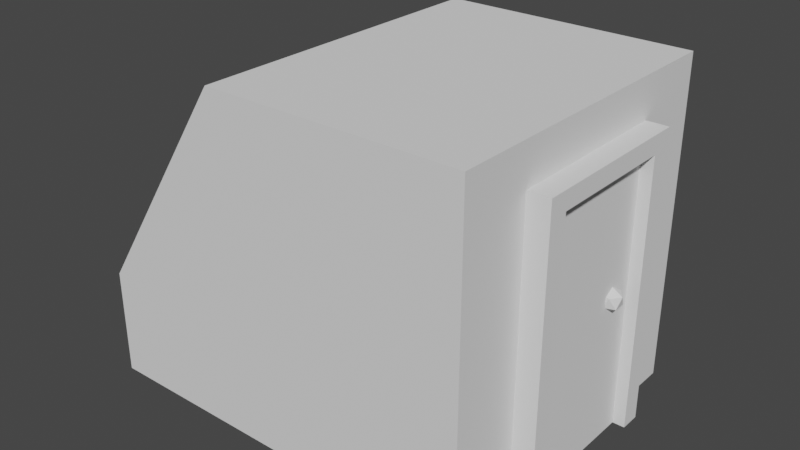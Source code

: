 # Source: Door.blend  (saved by Blender 2.93.20; exported with 4.5.12 LTS)
import bpy
from mathutils import Matrix  # noqa: F401  (used for matrix-valued properties, if any)

bpy.ops.wm.read_factory_settings(use_empty=True)
scene = bpy.context.scene
scene.name = 'Scene'

# ---- collections
col_collection = bpy.data.collections.new('Collection'); scene.collection.children.link(col_collection)

# ---- world
world_world = bpy.data.worlds.new('World'); scene.world = world_world
world_world.use_nodes = True; world_world.node_tree.nodes.clear()
_N = world_world.node_tree.nodes; _L = world_world.node_tree.links
n0 = _N.new('ShaderNodeOutputWorld'); n0.name = 'World Output'; n0.location = (300, 300)
n1 = _N.new('ShaderNodeBackground'); n1.name = 'Background'; n1.location = (10, 300)
n1.inputs[0].default_value = (0.05088, 0.05088, 0.05088, 1.0)
_L.new(n1.outputs[0], n0.inputs[0])
n0.is_active_output = True
world_world.color = (0.05088, 0.05088, 0.05088)
world_world.use_sun_shadow = False
world_world.sun_shadow_jitter_overblur = 0.0

# ---- meshes
me_cube_001 = bpy.data.meshes.new('Cube.001')
me_cube_001.from_pydata([(1.0, -1.151, -0.02208), (1.0, 1.151, -0.02208), (1.0, 1.151, 2.328), (1.0, 0.6199, -0.02208), (-1.86, 1.151, -0.02208), (-0.8088, 1.151, 2.328), (1.155, -0.6199, -0.02208), (1.155, 0.6199, -0.02208), (1.0, -0.6199, -0.02208), (-0.8088, 1.151, -0.02208), (-1.86, 1.151, 0.7434), (1.0, 0.6199, 2.04), (1.0, -0.6199, 2.04), (1.155, -0.4736, -0.02208), (1.155, 0.4736, -0.02208), (1.0, -1.151, 2.328), (1.155, 0.6199, 2.04), (1.155, -0.6199, 2.04), (1.155, 0.4736, 1.912), (1.155, -0.4736, 1.912), (1.068, -0.4736, -0.02208), (1.068, 0.4736, -0.02208), (1.068, 0.4736, 1.912), (1.068, -0.4736, 1.912), (1.068, 0.2839, 0.9242), (1.128, 0.2402, 0.9702), (1.045, 0.2131, 0.9702), (0.9933, 0.2839, 0.9702), (1.045, 0.3548, 0.9702), (1.128, 0.3277, 0.9702), (1.091, 0.2131, 1.045), (1.008, 0.2402, 1.045), (1.008, 0.3277, 1.045), (1.091, 0.3548, 1.045), (1.142, 0.2839, 1.045), (1.068, 0.2839, 1.091), (-0.8088, -1.151, -0.02208), (-0.8088, -1.151, 2.328), (-1.86, -1.151, -0.02208), (-1.86, -1.151, 0.7434)], [(20, 12)], [(2, 5, 37, 15), (13, 6, 8), (12, 8, 6, 17), (11, 12, 17, 16), (18, 16, 17, 19), (3, 21, 20, 8), (15, 37, 36, 0), (11, 2, 15, 12), (7, 14, 3), (21, 3, 14), (3, 8, 36, 9), (3, 9, 1), (7, 16, 18, 14), (13, 19, 17, 6), (8, 12, 15, 0), (0, 36, 8), (1, 2, 11, 3), (3, 11, 16, 7), (12, 8, 20, 13), (21, 22, 23, 20), (14, 18, 22, 21), (19, 13, 20, 23), (18, 19, 23, 22), (24, 25, 26), (25, 24, 29), (24, 26, 27), (24, 27, 28), (24, 28, 29), (25, 29, 34), (26, 25, 30), (27, 26, 31), (28, 27, 32), (29, 28, 33), (25, 34, 30), (26, 30, 31), (27, 31, 32), (28, 32, 33), (29, 33, 34), (30, 34, 35), (31, 30, 35), (32, 31, 35), (33, 32, 35), (34, 33, 35), (13, 8, 20), (1, 9, 5, 2), (37, 39, 38, 36), (5, 10, 39, 37), (9, 4, 10, 5), (9, 36, 38, 4), (38, 39, 10, 4)])
_uv = me_cube_001.uv_layers.new(name='UVMap')
_uv.uv.foreach_set('vector', [0.625, 0.5, 0.625, 0.5, 0.625, 0.75, 0.625, 0.75, 0.375, 0.6389, 0.375, 0.6667, 0.375, 0.6667, 0.5531, 0.6667, 0.375, 0.6667, 0.375, 0.6667, 0.5531, 0.6667, 0.5531, 0.5833, 0.5531, 0.6667, 0.5531, 0.6667, 0.5531, 0.5833, 0.5381, 0.6111, 0.5531, 0.5833, 0.5531, 0.6667, 0.5381, 0.6389, 0.375, 0.5833, 0.375, 0.6111, 0.375, 0.6389, 0.375, 0.6667, 0.625, 0.75, 0.625, 0.75, 0.375, 0.75, 0.375, 0.75, 0.5531, 0.5833, 0.625, 0.5, 0.625, 0.75, 0.5531, 0.6667, 0.375, 0.5833, 0.375, 0.6111, 0.375, 0.5833, 0.375, 0.6111, 0.375, 0.5833, 0.375, 0.6111, 0.375, 0.5833, 0.375, 0.6667, 0.375, 0.7279, 0.375, 0.5238, 0.375, 0.5833, 0.375, 0.5238, 0.375, 0.5, 0.375, 0.5833, 0.5531, 0.5833, 0.5381, 0.6111, 0.375, 0.6111, 0.375, 0.6389, 0.5381, 0.6389, 0.5531, 0.6667, 0.375, 0.6667, 0.375, 0.6667, 0.5531, 0.6667, 0.625, 0.75, 0.375, 0.75, 0.375, 0.75, 0.375, 0.75, 0.375, 0.6667, 0.375, 0.5, 0.625, 0.5, 0.5531, 0.5833, 0.375, 0.5833, 0.375, 0.5833, 0.5531, 0.5833, 0.5531, 0.5833, 0.375, 0.5833, 0.5531, 0.6667, 0.375, 0.6667, 0.375, 0.6389, 0.375, 0.6389, 0.375, 0.6111, 0.5381, 0.6111, 0.5381, 0.6389, 0.375, 0.6389, 0.375, 0.6111, 0.5381, 0.6111, 0.5381, 0.6111, 0.375, 0.6111, 0.5381, 0.6389, 0.375, 0.6389, 0.375, 0.6389, 0.5381, 0.6389, 0.5381, 0.6111, 0.5381, 0.6389, 0.5381, 0.6389, 0.5381, 0.6111, 0.1818, 0.0, 0.2727, 0.1575, 0.09091, 0.1575, 0.2727, 0.1575, 0.3636, 0.0, 0.4545, 0.1575, 0.9091, 0.0, 1.0, 0.1575, 0.8182, 0.1575, 0.7273, 0.0, 0.8182, 0.1575, 0.6364, 0.1575, 0.5455, 0.0, 0.6364, 0.1575, 0.4545, 0.1575, 0.2727, 0.1575, 0.4545, 0.1575, 0.3636, 0.3149, 0.09091, 0.1575, 0.2727, 0.1575, 0.1818, 0.3149, 0.8182, 0.1575, 1.0, 0.1575, 0.9091, 0.3149, 0.6364, 0.1575, 0.8182, 0.1575, 0.7273, 0.3149, 0.4545, 0.1575, 0.6364, 0.1575, 0.5455, 0.3149, 0.2727, 0.1575, 0.3636, 0.3149, 0.1818, 0.3149, 0.09091, 0.1575, 0.1818, 0.3149, 0.0, 0.3149, 0.8182, 0.1575, 0.9091, 0.3149, 0.7273, 0.3149, 0.6364, 0.1575, 0.7273, 0.3149, 0.5455, 0.3149, 0.4545, 0.1575, 0.5455, 0.3149, 0.3636, 0.3149, 0.1818, 0.3149, 0.3636, 0.3149, 0.2727, 0.4724, 0.0, 0.3149, 0.1818, 0.3149, 0.09091, 0.4724, 0.7273, 0.3149, 0.9091, 0.3149, 0.8182, 0.4724, 0.5455, 0.3149, 0.7273, 0.3149, 0.6364, 0.4724, 0.3636, 0.3149, 0.5455, 0.3149, 0.4545, 0.4724, 0.375, 0.6389, 0.375, 0.6667, 0.375, 0.6389, 0.375, 0.5, 0.375, 0.5, 0.625, 0.5, 0.625, 0.5, 0.625, 0.75, 0.625, 0.75, 0.375, 0.75, 0.375, 0.75, 0.625, 0.5, 0.625, 0.5, 0.625, 0.75, 0.625, 0.75, 0.375, 0.5, 0.375, 0.5, 0.625, 0.5, 0.625, 0.5, 0.375, 0.5238, 0.375, 0.7279, 0.375, 0.7279, 0.375, 0.5238, 0.375, 0.7279, 0.625, 0.75, 0.625, 0.5, 0.375, 0.5238])
me_cube_001.use_remesh_fix_poles = True
me_cube_001.use_remesh_preserve_attributes = False
me_cube_001.update()

# ---- objects
ob_cube = bpy.data.objects.new('Cube', me_cube_001)

# ---- transforms, parenting, visibility, modifiers, constraints
ob_cube.location = (0.0, 0.0, 0.0)

# ---- collection membership
col_collection.objects.link(ob_cube)

# ---- scene / render settings (as saved in the file)
scene.frame_start = 1; scene.frame_end = 250; scene.frame_set(1)
scene.render.engine = 'BLENDER_EEVEE_NEXT'
scene.cycles.use_denoising = False
scene.cycles.samples = 128
scene.cycles.sampling_pattern = 'TABULATED_SOBOL'
scene.cycles.use_adaptive_sampling = False
scene.cycles.use_light_tree = False
scene.view_settings.view_transform = 'Filmic'
bpy.context.view_layer.update()

# ---- added for rendering (the .blend has no active camera and no usable light): camera, sun
cam_auto = bpy.data.cameras.new('AutoCamera')
cam_auto.lens = 50.0
cam_auto.sensor_width = 36.0
cam_auto.clip_end = 1000.0
ob_auto_camera = bpy.data.objects.new('AutoCamera', cam_auto)
scene.collection.objects.link(ob_auto_camera)
ob_auto_camera.location = (3.77596, -4.95439, 4.45601)
ob_auto_camera.rotation_euler = (1.09748, -7.21219e-08, 0.694738)
scene.camera = ob_auto_camera
light_auto_sun = bpy.data.lights.new('AutoSun', 'SUN')
light_auto_sun.energy = 3.0
light_auto_sun.angle = 0.0523599
ob_auto_sun = bpy.data.objects.new('AutoSun', light_auto_sun)
scene.collection.objects.link(ob_auto_sun)
ob_auto_sun.rotation_euler = (0.872665, 0.174533, 0.523599)
bpy.context.view_layer.update()
